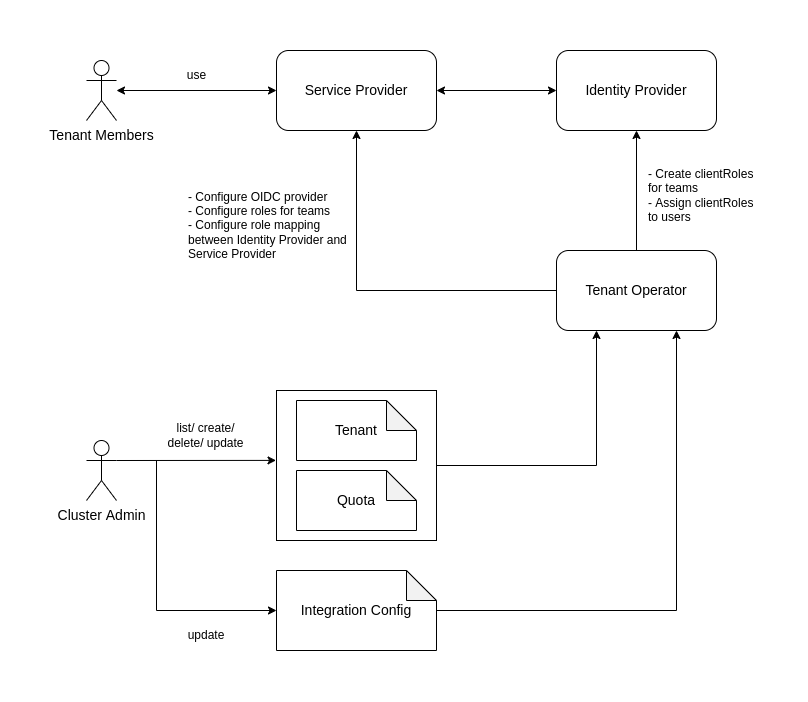

The diagram above was exported from draw.io. Its source (the exported page's mxGraphModel, read from the mxfile embedded in the PNG):
<mxGraphModel dx="1036" dy="630" grid="1" gridSize="10" guides="1" tooltips="1" connect="1" arrows="1" fold="1" page="1" pageScale="1" pageWidth="850" pageHeight="1100" math="0" shadow="0">
  <root>
    <mxCell id="0" />
    <mxCell id="1" parent="0" />
    <mxCell id="selMnvlXkiMh9jo_vIyU-31" style="edgeStyle=orthogonalEdgeStyle;rounded=0;orthogonalLoop=1;jettySize=auto;html=1;exitX=1;exitY=0.5;exitDx=0;exitDy=0;entryX=0.25;entryY=1;entryDx=0;entryDy=0;" edge="1" parent="1" source="selMnvlXkiMh9jo_vIyU-28" target="selMnvlXkiMh9jo_vIyU-5">
      <mxGeometry relative="1" as="geometry">
        <Array as="points">
          <mxPoint x="600" y="495" />
        </Array>
      </mxGeometry>
    </mxCell>
    <mxCell id="selMnvlXkiMh9jo_vIyU-1" value="Tenant Members" style="shape=umlActor;verticalLabelPosition=bottom;verticalAlign=top;html=1;outlineConnect=0;fontSize=14;" vertex="1" parent="1">
      <mxGeometry x="90" y="90" width="30" height="60" as="geometry" />
    </mxCell>
    <mxCell id="selMnvlXkiMh9jo_vIyU-2" value="Cluster Admin" style="shape=umlActor;verticalLabelPosition=bottom;verticalAlign=top;html=1;outlineConnect=0;fontSize=14;" vertex="1" parent="1">
      <mxGeometry x="90" y="470" width="30" height="60" as="geometry" />
    </mxCell>
    <mxCell id="selMnvlXkiMh9jo_vIyU-3" value="Service Provider" style="rounded=1;whiteSpace=wrap;html=1;fontSize=14;" vertex="1" parent="1">
      <mxGeometry x="280" y="80" width="160" height="80" as="geometry" />
    </mxCell>
    <mxCell id="selMnvlXkiMh9jo_vIyU-4" value="Identity Provider" style="rounded=1;whiteSpace=wrap;html=1;fontSize=14;" vertex="1" parent="1">
      <mxGeometry x="560" y="80" width="160" height="80" as="geometry" />
    </mxCell>
    <mxCell id="selMnvlXkiMh9jo_vIyU-5" value="Tenant Operator" style="rounded=1;whiteSpace=wrap;html=1;fontSize=14;" vertex="1" parent="1">
      <mxGeometry x="560" y="280" width="160" height="80" as="geometry" />
    </mxCell>
    <mxCell id="selMnvlXkiMh9jo_vIyU-32" style="edgeStyle=orthogonalEdgeStyle;rounded=0;orthogonalLoop=1;jettySize=auto;html=1;entryX=0.75;entryY=1;entryDx=0;entryDy=0;" edge="1" parent="1" source="selMnvlXkiMh9jo_vIyU-8" target="selMnvlXkiMh9jo_vIyU-5">
      <mxGeometry relative="1" as="geometry">
        <mxPoint x="480" y="640" as="sourcePoint" />
        <Array as="points">
          <mxPoint x="680" y="640" />
        </Array>
      </mxGeometry>
    </mxCell>
    <mxCell id="selMnvlXkiMh9jo_vIyU-8" value="Integration Config" style="shape=note;whiteSpace=wrap;html=1;backgroundOutline=1;darkOpacity=0.05;fontSize=14;" vertex="1" parent="1">
      <mxGeometry x="280" y="600" width="160" height="80" as="geometry" />
    </mxCell>
    <mxCell id="selMnvlXkiMh9jo_vIyU-11" value="" style="endArrow=classic;startArrow=classic;html=1;rounded=0;entryX=0;entryY=0.5;entryDx=0;entryDy=0;exitX=1;exitY=0.5;exitDx=0;exitDy=0;" edge="1" parent="1" source="selMnvlXkiMh9jo_vIyU-3" target="selMnvlXkiMh9jo_vIyU-4">
      <mxGeometry width="50" height="50" relative="1" as="geometry">
        <mxPoint x="460" y="130" as="sourcePoint" />
        <mxPoint x="510" y="80" as="targetPoint" />
      </mxGeometry>
    </mxCell>
    <mxCell id="selMnvlXkiMh9jo_vIyU-12" value="" style="endArrow=classic;html=1;rounded=0;exitX=0;exitY=0.5;exitDx=0;exitDy=0;" edge="1" parent="1" source="selMnvlXkiMh9jo_vIyU-5" target="selMnvlXkiMh9jo_vIyU-3">
      <mxGeometry width="50" height="50" relative="1" as="geometry">
        <mxPoint x="360" y="310" as="sourcePoint" />
        <mxPoint x="450" y="140" as="targetPoint" />
        <Array as="points">
          <mxPoint x="360" y="320" />
        </Array>
      </mxGeometry>
    </mxCell>
    <mxCell id="selMnvlXkiMh9jo_vIyU-13" value="" style="endArrow=classic;html=1;rounded=0;entryX=0.5;entryY=1;entryDx=0;entryDy=0;exitX=0.5;exitY=0;exitDx=0;exitDy=0;" edge="1" parent="1" source="selMnvlXkiMh9jo_vIyU-5" target="selMnvlXkiMh9jo_vIyU-4">
      <mxGeometry width="50" height="50" relative="1" as="geometry">
        <mxPoint x="650" y="220" as="sourcePoint" />
        <mxPoint x="690" y="260" as="targetPoint" />
        <Array as="points" />
      </mxGeometry>
    </mxCell>
    <mxCell id="selMnvlXkiMh9jo_vIyU-14" value="- Create clientRoles for teams&lt;br&gt;- Assign clientRoles to users" style="text;html=1;strokeColor=none;fillColor=none;align=left;verticalAlign=middle;whiteSpace=wrap;rounded=0;" vertex="1" parent="1">
      <mxGeometry x="650" y="180" width="110" height="90" as="geometry" />
    </mxCell>
    <mxCell id="selMnvlXkiMh9jo_vIyU-15" value="- Configure OIDC provider&lt;br&gt;- Configure roles for teams&lt;br&gt;- Configure role mapping between Identity Provider and Service Provider" style="text;html=1;strokeColor=none;fillColor=none;align=left;verticalAlign=middle;whiteSpace=wrap;rounded=0;" vertex="1" parent="1">
      <mxGeometry x="190" y="200" width="170" height="110" as="geometry" />
    </mxCell>
    <mxCell id="selMnvlXkiMh9jo_vIyU-16" value="" style="endArrow=classic;startArrow=classic;html=1;rounded=0;entryX=0;entryY=0.5;entryDx=0;entryDy=0;" edge="1" parent="1" source="selMnvlXkiMh9jo_vIyU-1" target="selMnvlXkiMh9jo_vIyU-3">
      <mxGeometry width="50" height="50" relative="1" as="geometry">
        <mxPoint x="140" y="130" as="sourcePoint" />
        <mxPoint x="190" y="80" as="targetPoint" />
      </mxGeometry>
    </mxCell>
    <mxCell id="selMnvlXkiMh9jo_vIyU-17" value="use" style="text;html=1;align=center;verticalAlign=middle;resizable=0;points=[];autosize=1;strokeColor=none;fillColor=none;" vertex="1" parent="1">
      <mxGeometry x="180" y="90" width="40" height="30" as="geometry" />
    </mxCell>
    <mxCell id="selMnvlXkiMh9jo_vIyU-21" value="" style="endArrow=classic;html=1;rounded=0;exitX=1;exitY=0.3333333333333333;exitDx=0;exitDy=0;exitPerimeter=0;entryX=-0.003;entryY=0.466;entryDx=0;entryDy=0;entryPerimeter=0;" edge="1" parent="1" source="selMnvlXkiMh9jo_vIyU-2" target="selMnvlXkiMh9jo_vIyU-28">
      <mxGeometry width="50" height="50" relative="1" as="geometry">
        <mxPoint x="220" y="480" as="sourcePoint" />
        <mxPoint x="310" y="420" as="targetPoint" />
      </mxGeometry>
    </mxCell>
    <mxCell id="selMnvlXkiMh9jo_vIyU-25" value="" style="endArrow=classic;html=1;rounded=0;entryX=0;entryY=0.5;entryDx=0;entryDy=0;entryPerimeter=0;" edge="1" parent="1" target="selMnvlXkiMh9jo_vIyU-8">
      <mxGeometry width="50" height="50" relative="1" as="geometry">
        <mxPoint x="160" y="490" as="sourcePoint" />
        <mxPoint x="200" y="510" as="targetPoint" />
        <Array as="points">
          <mxPoint x="160" y="640" />
        </Array>
      </mxGeometry>
    </mxCell>
    <mxCell id="selMnvlXkiMh9jo_vIyU-26" value="update" style="text;html=1;strokeColor=none;fillColor=none;align=center;verticalAlign=middle;whiteSpace=wrap;rounded=0;" vertex="1" parent="1">
      <mxGeometry x="179.5" y="650" width="60" height="30" as="geometry" />
    </mxCell>
    <mxCell id="selMnvlXkiMh9jo_vIyU-27" value="list/ create/ delete/ update" style="text;html=1;strokeColor=none;fillColor=none;align=center;verticalAlign=middle;whiteSpace=wrap;rounded=0;" vertex="1" parent="1">
      <mxGeometry x="160" y="450" width="99" height="30" as="geometry" />
    </mxCell>
    <mxCell id="selMnvlXkiMh9jo_vIyU-33" value="" style="group" vertex="1" connectable="0" parent="1">
      <mxGeometry x="280" y="420" width="160" height="150" as="geometry" />
    </mxCell>
    <mxCell id="selMnvlXkiMh9jo_vIyU-28" value="" style="rounded=0;whiteSpace=wrap;html=1;" vertex="1" parent="selMnvlXkiMh9jo_vIyU-33">
      <mxGeometry width="160" height="150" as="geometry" />
    </mxCell>
    <mxCell id="selMnvlXkiMh9jo_vIyU-6" value="Quota" style="shape=note;whiteSpace=wrap;html=1;backgroundOutline=1;darkOpacity=0.05;fontSize=14;" vertex="1" parent="selMnvlXkiMh9jo_vIyU-33">
      <mxGeometry x="20" y="80" width="120" height="60" as="geometry" />
    </mxCell>
    <mxCell id="selMnvlXkiMh9jo_vIyU-7" value="Tenant" style="shape=note;whiteSpace=wrap;html=1;backgroundOutline=1;darkOpacity=0.05;fontSize=14;" vertex="1" parent="selMnvlXkiMh9jo_vIyU-33">
      <mxGeometry x="20" y="10" width="120" height="60" as="geometry" />
    </mxCell>
  </root>
</mxGraphModel>